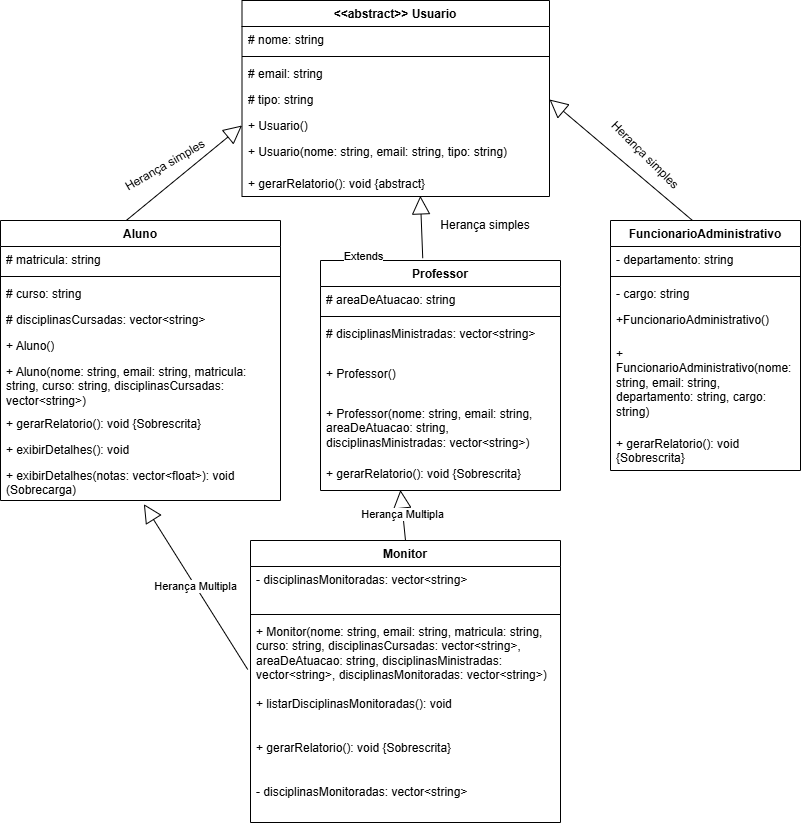

The diagram above was exported from draw.io. Its source (the exported page's mxGraphModel, read from the mxfile embedded in the PNG):
<mxGraphModel dx="1026" dy="644" grid="1" gridSize="10" guides="1" tooltips="1" connect="1" arrows="1" fold="1" page="1" pageScale="1" pageWidth="827" pageHeight="1169" math="0" shadow="0">
  <root>
    <mxCell id="0" />
    <mxCell id="1" parent="0" />
    <mxCell id="u_d5cHab4LYQMz2E3CGl-9" parent="1" style="swimlane;fontStyle=1;align=center;verticalAlign=top;childLayout=stackLayout;horizontal=1;startSize=26;horizontalStack=0;resizeParent=1;resizeParentMax=0;resizeLast=0;collapsible=1;marginBottom=0;whiteSpace=wrap;html=1;" value="&amp;lt;&amp;lt;abstract&amp;gt;&amp;gt; Usuario" vertex="1">
      <mxGeometry height="196" width="307.5" x="261.5" y="10" as="geometry" />
    </mxCell>
    <mxCell id="u_d5cHab4LYQMz2E3CGl-10" parent="u_d5cHab4LYQMz2E3CGl-9" style="text;strokeColor=none;fillColor=none;align=left;verticalAlign=top;spacingLeft=4;spacingRight=4;overflow=hidden;rotatable=0;points=[[0,0.5],[1,0.5]];portConstraint=eastwest;whiteSpace=wrap;html=1;" value="# nome: string" vertex="1">
      <mxGeometry height="26" width="307.5" y="26" as="geometry" />
    </mxCell>
    <mxCell id="u_d5cHab4LYQMz2E3CGl-11" parent="u_d5cHab4LYQMz2E3CGl-9" style="line;strokeWidth=1;fillColor=none;align=left;verticalAlign=middle;spacingTop=-1;spacingLeft=3;spacingRight=3;rotatable=0;labelPosition=right;points=[];portConstraint=eastwest;strokeColor=inherit;" value="" vertex="1">
      <mxGeometry height="8" width="307.5" y="52" as="geometry" />
    </mxCell>
    <mxCell id="u_d5cHab4LYQMz2E3CGl-12" parent="u_d5cHab4LYQMz2E3CGl-9" style="text;strokeColor=none;fillColor=none;align=left;verticalAlign=top;spacingLeft=4;spacingRight=4;overflow=hidden;rotatable=0;points=[[0,0.5],[1,0.5]];portConstraint=eastwest;whiteSpace=wrap;html=1;" value="# email: string" vertex="1">
      <mxGeometry height="26" width="307.5" y="60" as="geometry" />
    </mxCell>
    <mxCell id="GXelZfFp62RV1kWz3cKj-5" parent="u_d5cHab4LYQMz2E3CGl-9" style="text;strokeColor=none;fillColor=none;align=left;verticalAlign=top;spacingLeft=4;spacingRight=4;overflow=hidden;rotatable=0;points=[[0,0.5],[1,0.5]];portConstraint=eastwest;whiteSpace=wrap;html=1;" value="# tipo: string" vertex="1">
      <mxGeometry height="26" width="307.5" y="86" as="geometry" />
    </mxCell>
    <mxCell id="GXelZfFp62RV1kWz3cKj-6" parent="u_d5cHab4LYQMz2E3CGl-9" style="text;strokeColor=none;fillColor=none;align=left;verticalAlign=top;spacingLeft=4;spacingRight=4;overflow=hidden;rotatable=0;points=[[0,0.5],[1,0.5]];portConstraint=eastwest;whiteSpace=wrap;html=1;" value="+ Usuario()" vertex="1">
      <mxGeometry height="26" width="307.5" y="112" as="geometry" />
    </mxCell>
    <mxCell id="GXelZfFp62RV1kWz3cKj-7" parent="u_d5cHab4LYQMz2E3CGl-9" style="text;strokeColor=none;fillColor=none;align=left;verticalAlign=top;spacingLeft=4;spacingRight=4;overflow=hidden;rotatable=0;points=[[0,0.5],[1,0.5]];portConstraint=eastwest;whiteSpace=wrap;html=1;" value="+ Usuario(nome: string, email: string, tipo: string)" vertex="1">
      <mxGeometry height="32" width="307.5" y="138" as="geometry" />
    </mxCell>
    <mxCell id="GXelZfFp62RV1kWz3cKj-8" parent="u_d5cHab4LYQMz2E3CGl-9" style="text;strokeColor=none;fillColor=none;align=left;verticalAlign=top;spacingLeft=4;spacingRight=4;overflow=hidden;rotatable=0;points=[[0,0.5],[1,0.5]];portConstraint=eastwest;whiteSpace=wrap;html=1;" value="+ gerarRelatorio(): void {abstract}" vertex="1">
      <mxGeometry height="26" width="307.5" y="170" as="geometry" />
    </mxCell>
    <mxCell id="u_d5cHab4LYQMz2E3CGl-17" parent="1" style="swimlane;fontStyle=1;align=center;verticalAlign=top;childLayout=stackLayout;horizontal=1;startSize=26;horizontalStack=0;resizeParent=1;resizeParentMax=0;resizeLast=0;collapsible=1;marginBottom=0;whiteSpace=wrap;html=1;" value="Aluno" vertex="1">
      <mxGeometry height="280" width="280" x="20" y="230" as="geometry" />
    </mxCell>
    <mxCell id="u_d5cHab4LYQMz2E3CGl-18" parent="u_d5cHab4LYQMz2E3CGl-17" style="text;strokeColor=none;fillColor=none;align=left;verticalAlign=top;spacingLeft=4;spacingRight=4;overflow=hidden;rotatable=0;points=[[0,0.5],[1,0.5]];portConstraint=eastwest;whiteSpace=wrap;html=1;" value="# matricula: string" vertex="1">
      <mxGeometry height="26" width="280" y="26" as="geometry" />
    </mxCell>
    <mxCell id="u_d5cHab4LYQMz2E3CGl-19" parent="u_d5cHab4LYQMz2E3CGl-17" style="line;strokeWidth=1;fillColor=none;align=left;verticalAlign=middle;spacingTop=-1;spacingLeft=3;spacingRight=3;rotatable=0;labelPosition=right;points=[];portConstraint=eastwest;strokeColor=inherit;" value="" vertex="1">
      <mxGeometry height="8" width="280" y="52" as="geometry" />
    </mxCell>
    <mxCell id="u_d5cHab4LYQMz2E3CGl-20" parent="u_d5cHab4LYQMz2E3CGl-17" style="text;strokeColor=none;fillColor=none;align=left;verticalAlign=top;spacingLeft=4;spacingRight=4;overflow=hidden;rotatable=0;points=[[0,0.5],[1,0.5]];portConstraint=eastwest;whiteSpace=wrap;html=1;" value="# curso: string" vertex="1">
      <mxGeometry height="26" width="280" y="60" as="geometry" />
    </mxCell>
    <mxCell id="GXelZfFp62RV1kWz3cKj-10" parent="u_d5cHab4LYQMz2E3CGl-17" style="text;strokeColor=none;fillColor=none;align=left;verticalAlign=top;spacingLeft=4;spacingRight=4;overflow=hidden;rotatable=0;points=[[0,0.5],[1,0.5]];portConstraint=eastwest;whiteSpace=wrap;html=1;" value="# disciplinasCursadas: vector&amp;lt;string&amp;gt;" vertex="1">
      <mxGeometry height="26" width="280" y="86" as="geometry" />
    </mxCell>
    <mxCell id="GXelZfFp62RV1kWz3cKj-11" parent="u_d5cHab4LYQMz2E3CGl-17" style="text;strokeColor=none;fillColor=none;align=left;verticalAlign=top;spacingLeft=4;spacingRight=4;overflow=hidden;rotatable=0;points=[[0,0.5],[1,0.5]];portConstraint=eastwest;whiteSpace=wrap;html=1;" value="+ Aluno()" vertex="1">
      <mxGeometry height="26" width="280" y="112" as="geometry" />
    </mxCell>
    <mxCell id="GXelZfFp62RV1kWz3cKj-12" parent="u_d5cHab4LYQMz2E3CGl-17" style="text;strokeColor=none;fillColor=none;align=left;verticalAlign=top;spacingLeft=4;spacingRight=4;overflow=hidden;rotatable=0;points=[[0,0.5],[1,0.5]];portConstraint=eastwest;whiteSpace=wrap;html=1;" value="+ Aluno(nome: string, email: string, matricula: string, curso: string, disciplinasCursadas: vector&amp;lt;string&amp;gt;)" vertex="1">
      <mxGeometry height="52" width="280" y="138" as="geometry" />
    </mxCell>
    <mxCell id="GXelZfFp62RV1kWz3cKj-13" parent="u_d5cHab4LYQMz2E3CGl-17" style="text;strokeColor=none;fillColor=none;align=left;verticalAlign=top;spacingLeft=4;spacingRight=4;overflow=hidden;rotatable=0;points=[[0,0.5],[1,0.5]];portConstraint=eastwest;whiteSpace=wrap;html=1;" value="+ gerarRelatorio(): void {Sobrescrita}" vertex="1">
      <mxGeometry height="26" width="280" y="190" as="geometry" />
    </mxCell>
    <mxCell id="GXelZfFp62RV1kWz3cKj-14" parent="u_d5cHab4LYQMz2E3CGl-17" style="text;strokeColor=none;fillColor=none;align=left;verticalAlign=top;spacingLeft=4;spacingRight=4;overflow=hidden;rotatable=0;points=[[0,0.5],[1,0.5]];portConstraint=eastwest;whiteSpace=wrap;html=1;" value="+ exibirDetalhes(): void" vertex="1">
      <mxGeometry height="26" width="280" y="216" as="geometry" />
    </mxCell>
    <mxCell id="GXelZfFp62RV1kWz3cKj-15" parent="u_d5cHab4LYQMz2E3CGl-17" style="text;strokeColor=none;fillColor=none;align=left;verticalAlign=top;spacingLeft=4;spacingRight=4;overflow=hidden;rotatable=0;points=[[0,0.5],[1,0.5]];portConstraint=eastwest;whiteSpace=wrap;html=1;" value="+ exibirDetalhes(notas: vector&amp;lt;float&amp;gt;): void (Sobrecarga)" vertex="1">
      <mxGeometry height="38" width="280" y="242" as="geometry" />
    </mxCell>
    <mxCell id="u_d5cHab4LYQMz2E3CGl-21" parent="1" style="swimlane;fontStyle=1;align=center;verticalAlign=top;childLayout=stackLayout;horizontal=1;startSize=26;horizontalStack=0;resizeParent=1;resizeParentMax=0;resizeLast=0;collapsible=1;marginBottom=0;whiteSpace=wrap;html=1;" value="Professor" vertex="1">
      <mxGeometry height="230" width="240" x="340" y="270" as="geometry" />
    </mxCell>
    <mxCell id="u_d5cHab4LYQMz2E3CGl-22" parent="u_d5cHab4LYQMz2E3CGl-21" style="text;strokeColor=none;fillColor=none;align=left;verticalAlign=top;spacingLeft=4;spacingRight=4;overflow=hidden;rotatable=0;points=[[0,0.5],[1,0.5]];portConstraint=eastwest;whiteSpace=wrap;html=1;" value="# areaDeAtuacao: string" vertex="1">
      <mxGeometry height="26" width="240" y="26" as="geometry" />
    </mxCell>
    <mxCell id="u_d5cHab4LYQMz2E3CGl-23" parent="u_d5cHab4LYQMz2E3CGl-21" style="line;strokeWidth=1;fillColor=none;align=left;verticalAlign=middle;spacingTop=-1;spacingLeft=3;spacingRight=3;rotatable=0;labelPosition=right;points=[];portConstraint=eastwest;strokeColor=inherit;" value="" vertex="1">
      <mxGeometry height="8" width="240" y="52" as="geometry" />
    </mxCell>
    <mxCell id="u_d5cHab4LYQMz2E3CGl-24" parent="u_d5cHab4LYQMz2E3CGl-21" style="text;strokeColor=none;fillColor=none;align=left;verticalAlign=top;spacingLeft=4;spacingRight=4;overflow=hidden;rotatable=0;points=[[0,0.5],[1,0.5]];portConstraint=eastwest;whiteSpace=wrap;html=1;" value="# disciplinasMinistradas: vector&amp;lt;string&amp;gt;" vertex="1">
      <mxGeometry height="40" width="240" y="60" as="geometry" />
    </mxCell>
    <mxCell id="GXelZfFp62RV1kWz3cKj-17" parent="u_d5cHab4LYQMz2E3CGl-21" style="text;strokeColor=none;fillColor=none;align=left;verticalAlign=top;spacingLeft=4;spacingRight=4;overflow=hidden;rotatable=0;points=[[0,0.5],[1,0.5]];portConstraint=eastwest;whiteSpace=wrap;html=1;" value="+ Professor()" vertex="1">
      <mxGeometry height="40" width="240" y="100" as="geometry" />
    </mxCell>
    <mxCell id="GXelZfFp62RV1kWz3cKj-18" parent="u_d5cHab4LYQMz2E3CGl-21" style="text;strokeColor=none;fillColor=none;align=left;verticalAlign=top;spacingLeft=4;spacingRight=4;overflow=hidden;rotatable=0;points=[[0,0.5],[1,0.5]];portConstraint=eastwest;whiteSpace=wrap;html=1;" value="+ Professor(nome: string, email: string, areaDeAtuacao: string, disciplinasMinistradas: vector&amp;lt;string&amp;gt;)" vertex="1">
      <mxGeometry height="60" width="240" y="140" as="geometry" />
    </mxCell>
    <mxCell id="GXelZfFp62RV1kWz3cKj-20" parent="u_d5cHab4LYQMz2E3CGl-21" style="text;strokeColor=none;fillColor=none;align=left;verticalAlign=top;spacingLeft=4;spacingRight=4;overflow=hidden;rotatable=0;points=[[0,0.5],[1,0.5]];portConstraint=eastwest;whiteSpace=wrap;html=1;" value="+ gerarRelatorio(): void {Sobrescrita}" vertex="1">
      <mxGeometry height="30" width="240" y="200" as="geometry" />
    </mxCell>
    <mxCell id="u_d5cHab4LYQMz2E3CGl-25" parent="1" style="swimlane;fontStyle=1;align=center;verticalAlign=top;childLayout=stackLayout;horizontal=1;startSize=26;horizontalStack=0;resizeParent=1;resizeParentMax=0;resizeLast=0;collapsible=1;marginBottom=0;whiteSpace=wrap;html=1;" value="FuncionarioAdministrativo" vertex="1">
      <mxGeometry height="250" width="190" x="630" y="230" as="geometry" />
    </mxCell>
    <mxCell id="u_d5cHab4LYQMz2E3CGl-26" parent="u_d5cHab4LYQMz2E3CGl-25" style="text;strokeColor=none;fillColor=none;align=left;verticalAlign=top;spacingLeft=4;spacingRight=4;overflow=hidden;rotatable=0;points=[[0,0.5],[1,0.5]];portConstraint=eastwest;whiteSpace=wrap;html=1;" value="- departamento: string" vertex="1">
      <mxGeometry height="26" width="190" y="26" as="geometry" />
    </mxCell>
    <mxCell id="u_d5cHab4LYQMz2E3CGl-27" parent="u_d5cHab4LYQMz2E3CGl-25" style="line;strokeWidth=1;fillColor=none;align=left;verticalAlign=middle;spacingTop=-1;spacingLeft=3;spacingRight=3;rotatable=0;labelPosition=right;points=[];portConstraint=eastwest;strokeColor=inherit;" value="" vertex="1">
      <mxGeometry height="8" width="190" y="52" as="geometry" />
    </mxCell>
    <mxCell id="u_d5cHab4LYQMz2E3CGl-28" parent="u_d5cHab4LYQMz2E3CGl-25" style="text;strokeColor=none;fillColor=none;align=left;verticalAlign=top;spacingLeft=4;spacingRight=4;overflow=hidden;rotatable=0;points=[[0,0.5],[1,0.5]];portConstraint=eastwest;whiteSpace=wrap;html=1;" value="- cargo: string" vertex="1">
      <mxGeometry height="26" width="190" y="60" as="geometry" />
    </mxCell>
    <mxCell id="GXelZfFp62RV1kWz3cKj-21" parent="u_d5cHab4LYQMz2E3CGl-25" style="text;strokeColor=none;fillColor=none;align=left;verticalAlign=top;spacingLeft=4;spacingRight=4;overflow=hidden;rotatable=0;points=[[0,0.5],[1,0.5]];portConstraint=eastwest;whiteSpace=wrap;html=1;" value="+FuncionarioAdministrativo()" vertex="1">
      <mxGeometry height="34" width="190" y="86" as="geometry" />
    </mxCell>
    <mxCell id="GXelZfFp62RV1kWz3cKj-22" parent="u_d5cHab4LYQMz2E3CGl-25" style="text;strokeColor=none;fillColor=none;align=left;verticalAlign=top;spacingLeft=4;spacingRight=4;overflow=hidden;rotatable=0;points=[[0,0.5],[1,0.5]];portConstraint=eastwest;whiteSpace=wrap;html=1;" value="+ FuncionarioAdministrativo(nome: string, email: string, departamento: string, cargo: string)" vertex="1">
      <mxGeometry height="90" width="190" y="120" as="geometry" />
    </mxCell>
    <mxCell id="GXelZfFp62RV1kWz3cKj-23" parent="u_d5cHab4LYQMz2E3CGl-25" style="text;strokeColor=none;fillColor=none;align=left;verticalAlign=top;spacingLeft=4;spacingRight=4;overflow=hidden;rotatable=0;points=[[0,0.5],[1,0.5]];portConstraint=eastwest;whiteSpace=wrap;html=1;" value="+ gerarRelatorio(): void {Sobrescrita}" vertex="1">
      <mxGeometry height="40" width="190" y="210" as="geometry" />
    </mxCell>
    <mxCell id="GXelZfFp62RV1kWz3cKj-1" parent="1" style="swimlane;fontStyle=1;align=center;verticalAlign=top;childLayout=stackLayout;horizontal=1;startSize=26;horizontalStack=0;resizeParent=1;resizeParentMax=0;resizeLast=0;collapsible=1;marginBottom=0;whiteSpace=wrap;html=1;" value="Monitor" vertex="1">
      <mxGeometry height="282" width="310" x="270" y="550" as="geometry" />
    </mxCell>
    <mxCell id="GXelZfFp62RV1kWz3cKj-2" parent="GXelZfFp62RV1kWz3cKj-1" style="text;strokeColor=none;fillColor=none;align=left;verticalAlign=top;spacingLeft=4;spacingRight=4;overflow=hidden;rotatable=0;points=[[0,0.5],[1,0.5]];portConstraint=eastwest;whiteSpace=wrap;html=1;" value="- disciplinasMonitoradas: vector&amp;lt;string&amp;gt;" vertex="1">
      <mxGeometry height="44" width="310" y="26" as="geometry" />
    </mxCell>
    <mxCell id="GXelZfFp62RV1kWz3cKj-3" parent="GXelZfFp62RV1kWz3cKj-1" style="line;strokeWidth=1;fillColor=none;align=left;verticalAlign=middle;spacingTop=-1;spacingLeft=3;spacingRight=3;rotatable=0;labelPosition=right;points=[];portConstraint=eastwest;strokeColor=inherit;" value="" vertex="1">
      <mxGeometry height="8" width="310" y="70" as="geometry" />
    </mxCell>
    <mxCell id="GXelZfFp62RV1kWz3cKj-4" parent="GXelZfFp62RV1kWz3cKj-1" style="text;strokeColor=none;fillColor=none;align=left;verticalAlign=top;spacingLeft=4;spacingRight=4;overflow=hidden;rotatable=0;points=[[0,0.5],[1,0.5]];portConstraint=eastwest;whiteSpace=wrap;html=1;" value="+ Monitor(nome: string, email: string, matricula: string, curso: string, disciplinasCursadas: vector&amp;lt;string&amp;gt;, areaDeAtuacao: string, disciplinasMinistradas: vector&amp;lt;string&amp;gt;,&amp;nbsp;disciplinasMonitoradas: vector&amp;lt;string&amp;gt;)" vertex="1">
      <mxGeometry height="72" width="310" y="78" as="geometry" />
    </mxCell>
    <mxCell id="GXelZfFp62RV1kWz3cKj-24" parent="GXelZfFp62RV1kWz3cKj-1" style="text;strokeColor=none;fillColor=none;align=left;verticalAlign=top;spacingLeft=4;spacingRight=4;overflow=hidden;rotatable=0;points=[[0,0.5],[1,0.5]];portConstraint=eastwest;whiteSpace=wrap;html=1;" value="+ listarDisciplinasMonitoradas(): void" vertex="1">
      <mxGeometry height="44" width="310" y="150" as="geometry" />
    </mxCell>
    <mxCell id="GXelZfFp62RV1kWz3cKj-25" parent="GXelZfFp62RV1kWz3cKj-1" style="text;strokeColor=none;fillColor=none;align=left;verticalAlign=top;spacingLeft=4;spacingRight=4;overflow=hidden;rotatable=0;points=[[0,0.5],[1,0.5]];portConstraint=eastwest;whiteSpace=wrap;html=1;" value="+ gerarRelatorio(): void {Sobrescrita}" vertex="1">
      <mxGeometry height="44" width="310" y="194" as="geometry" />
    </mxCell>
    <mxCell id="GXelZfFp62RV1kWz3cKj-26" parent="GXelZfFp62RV1kWz3cKj-1" style="text;strokeColor=none;fillColor=none;align=left;verticalAlign=top;spacingLeft=4;spacingRight=4;overflow=hidden;rotatable=0;points=[[0,0.5],[1,0.5]];portConstraint=eastwest;whiteSpace=wrap;html=1;" value="- disciplinasMonitoradas: vector&amp;lt;string&amp;gt;" vertex="1">
      <mxGeometry height="44" width="310" y="238" as="geometry" />
    </mxCell>
    <mxCell id="GXelZfFp62RV1kWz3cKj-28" edge="1" parent="1" style="endArrow=block;endSize=16;endFill=0;html=1;rounded=0;exitX=0.449;exitY=-0.012;exitDx=0;exitDy=0;exitPerimeter=0;entryX=0;entryY=0.5;entryDx=0;entryDy=0;" target="GXelZfFp62RV1kWz3cKj-6" value="">
      <mxGeometry relative="1" width="160" x="1" y="85" as="geometry">
        <mxPoint x="30" y="5" as="offset" />
        <mxPoint x="145.72000000000003" y="230" as="sourcePoint" />
        <mxPoint x="200" y="208.18" as="targetPoint" />
      </mxGeometry>
    </mxCell>
    <mxCell id="GXelZfFp62RV1kWz3cKj-30" edge="1" parent="1" source="u_d5cHab4LYQMz2E3CGl-21" style="endArrow=block;endSize=16;endFill=0;html=1;rounded=0;exitX=0.426;exitY=-0.01;exitDx=0;exitDy=0;exitPerimeter=0;entryX=0.58;entryY=0.977;entryDx=0;entryDy=0;entryPerimeter=0;" target="GXelZfFp62RV1kWz3cKj-8" value="Extends">
      <mxGeometry relative="1" width="160" x="-0.8762" y="59" as="geometry">
        <mxPoint as="offset" />
        <mxPoint x="370" y="240" as="sourcePoint" />
        <mxPoint x="430" y="210" as="targetPoint" />
      </mxGeometry>
    </mxCell>
    <mxCell id="GXelZfFp62RV1kWz3cKj-31" edge="1" parent="1" style="endArrow=block;endSize=16;endFill=0;html=1;rounded=0;exitX=0.426;exitY=-0.01;exitDx=0;exitDy=0;exitPerimeter=0;entryX=1;entryY=0.5;entryDx=0;entryDy=0;" target="GXelZfFp62RV1kWz3cKj-5" value="">
      <mxGeometry relative="1" width="160" x="-0.8762" y="59" as="geometry">
        <mxPoint as="offset" />
        <mxPoint x="712" y="230" as="sourcePoint" />
        <mxPoint x="710" y="167" as="targetPoint" />
      </mxGeometry>
    </mxCell>
    <mxCell id="GXelZfFp62RV1kWz3cKj-32" parent="1" style="text;html=1;whiteSpace=wrap;strokeColor=none;fillColor=none;align=center;verticalAlign=middle;rounded=0;autosize=1;resizable=0;rotation=-30;" value="Herança simples" vertex="1">
      <mxGeometry height="30" width="110" x="130" y="160" as="geometry" />
    </mxCell>
    <mxCell id="GXelZfFp62RV1kWz3cKj-33" parent="1" style="text;html=1;whiteSpace=wrap;strokeColor=none;fillColor=none;align=center;verticalAlign=middle;rounded=0;autosize=1;resizable=0;rotation=45;" value="Herança simples" vertex="1">
      <mxGeometry height="30" width="110" x="610.0013972081441" y="150.00038105676657" as="geometry" />
    </mxCell>
    <mxCell id="GXelZfFp62RV1kWz3cKj-34" parent="1" style="text;html=1;whiteSpace=wrap;strokeColor=none;fillColor=none;align=center;verticalAlign=middle;rounded=0;autosize=1;resizable=0;rotation=0;" value="Herança simples" vertex="1">
      <mxGeometry height="30" width="110" x="450.0013972081441" y="220.00038105676657" as="geometry" />
    </mxCell>
    <mxCell id="GXelZfFp62RV1kWz3cKj-35" edge="1" parent="1" source="GXelZfFp62RV1kWz3cKj-4" style="endArrow=block;endSize=16;endFill=0;html=1;rounded=0;exitX=-0.009;exitY=0.708;exitDx=0;exitDy=0;exitPerimeter=0;entryX=0.512;entryY=1.096;entryDx=0;entryDy=0;entryPerimeter=0;" target="GXelZfFp62RV1kWz3cKj-15" value="Herança Multipla">
      <mxGeometry relative="1" width="160" as="geometry">
        <mxPoint x="50" y="650" as="sourcePoint" />
        <mxPoint x="210" y="650" as="targetPoint" />
      </mxGeometry>
    </mxCell>
    <mxCell id="GXelZfFp62RV1kWz3cKj-37" edge="1" parent="1" source="GXelZfFp62RV1kWz3cKj-1" style="endArrow=block;endSize=16;endFill=0;html=1;rounded=0;entryX=0.333;entryY=0.984;entryDx=0;entryDy=0;entryPerimeter=0;exitX=0.5;exitY=0;exitDx=0;exitDy=0;" target="GXelZfFp62RV1kWz3cKj-20" value="Herança Multipla">
      <mxGeometry relative="1" width="160" as="geometry">
        <mxPoint x="390" y="550" as="sourcePoint" />
        <mxPoint x="360" y="490" as="targetPoint" />
      </mxGeometry>
    </mxCell>
  </root>
</mxGraphModel>